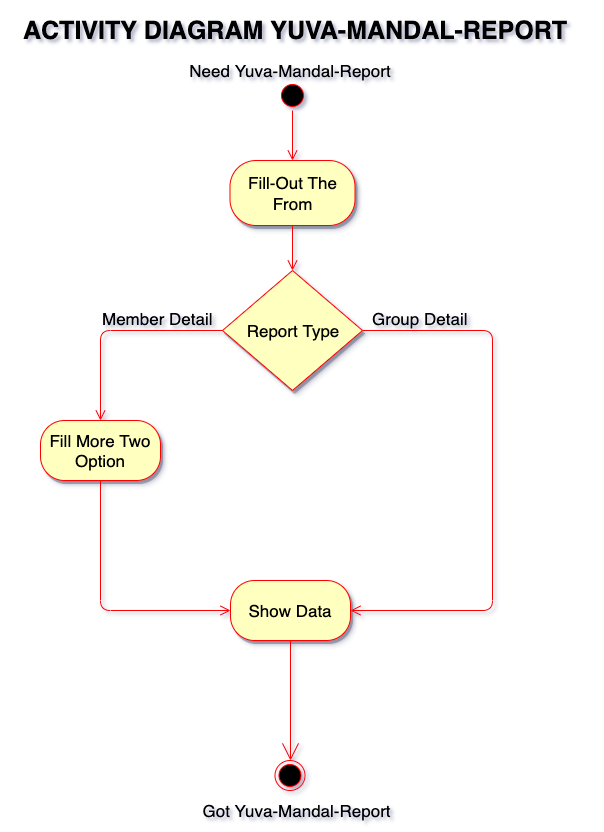

The diagram above was exported from draw.io. Its source (the exported page's mxGraphModel, read from the mxfile embedded in the PNG):
<mxGraphModel dx="1092" dy="846" grid="1" gridSize="10" guides="1" tooltips="1" connect="1" arrows="1" fold="1" page="1" pageScale="1" pageWidth="827" pageHeight="1169" math="0" shadow="0">
  <root>
    <mxCell id="0" />
    <mxCell id="1" parent="0" />
    <mxCell id="bcu5SVx6LBJqne82Ew6s-50" value="ACTIVITY DIAGRAM YUVA-MANDAL-REPORT" style="text;html=1;strokeColor=none;fillColor=none;align=center;verticalAlign=middle;whiteSpace=wrap;rounded=1;fontSize=25;fontStyle=1;shadow=1;" parent="1" vertex="1">
      <mxGeometry x="100" y="40" width="590" height="60" as="geometry" />
    </mxCell>
    <mxCell id="bcu5SVx6LBJqne82Ew6s-1" value="" style="ellipse;html=1;shape=startState;fillColor=#000000;strokeColor=#ff0000;shadow=0;" parent="1" vertex="1">
      <mxGeometry x="377" y="120" width="30" height="30" as="geometry" />
    </mxCell>
    <mxCell id="bcu5SVx6LBJqne82Ew6s-2" value="" style="edgeStyle=orthogonalEdgeStyle;html=1;verticalAlign=bottom;endArrow=open;endSize=8;strokeColor=#ff0000;entryX=0.5;entryY=0;entryDx=0;entryDy=0;exitX=0.5;exitY=1;exitDx=0;exitDy=0;" parent="1" source="bcu5SVx6LBJqne82Ew6s-1" target="bcu5SVx6LBJqne82Ew6s-3" edge="1">
      <mxGeometry relative="1" as="geometry">
        <mxPoint x="92" y="260" as="targetPoint" />
      </mxGeometry>
    </mxCell>
    <mxCell id="bcu5SVx6LBJqne82Ew6s-3" value="&lt;font style=&quot;font-size: 17px&quot;&gt;Fill-Out The From&lt;/font&gt;" style="rounded=1;whiteSpace=wrap;html=1;arcSize=40;fontColor=#000000;fillColor=#ffffc0;strokeColor=#ff0000;fontSize=16;shadow=1;" parent="1" vertex="1">
      <mxGeometry x="329.5" y="200" width="125" height="65" as="geometry" />
    </mxCell>
    <mxCell id="bcu5SVx6LBJqne82Ew6s-4" value="" style="edgeStyle=orthogonalEdgeStyle;html=1;verticalAlign=bottom;endArrow=open;endSize=8;strokeColor=#ff0000;entryX=0.5;entryY=0;entryDx=0;entryDy=0;" parent="1" source="bcu5SVx6LBJqne82Ew6s-3" target="bcu5SVx6LBJqne82Ew6s-34" edge="1">
      <mxGeometry relative="1" as="geometry">
        <mxPoint x="392.5" y="320" as="targetPoint" />
      </mxGeometry>
    </mxCell>
    <mxCell id="bcu5SVx6LBJqne82Ew6s-15" value="&lt;span style=&quot;font-weight: normal&quot;&gt;Group Detail&lt;/span&gt;" style="text;html=1;resizable=0;points=[];autosize=1;align=left;verticalAlign=middle;spacingTop=-4;fontStyle=1;fontSize=17;" parent="1" vertex="1">
      <mxGeometry x="470" y="350" width="110" height="20" as="geometry" />
    </mxCell>
    <mxCell id="bcu5SVx6LBJqne82Ew6s-20" value="&lt;font style=&quot;font-size: 17px&quot;&gt;Show Data&lt;/font&gt;" style="rounded=1;whiteSpace=wrap;html=1;arcSize=40;fontColor=#000000;fillColor=#ffffc0;strokeColor=#ff0000;shadow=1;" parent="1" vertex="1">
      <mxGeometry x="330" y="620" width="120" height="60" as="geometry" />
    </mxCell>
    <mxCell id="bcu5SVx6LBJqne82Ew6s-22" value="&lt;font style=&quot;font-size: 17px ; font-weight: normal&quot;&gt;Fill More Two Option&lt;/font&gt;" style="rounded=1;whiteSpace=wrap;html=1;arcSize=40;fontColor=#000000;fillColor=#ffffc0;strokeColor=#ff0000;fontStyle=1;shadow=1;" parent="1" vertex="1">
      <mxGeometry x="140" y="460" width="120" height="60" as="geometry" />
    </mxCell>
    <mxCell id="bcu5SVx6LBJqne82Ew6s-26" value="&lt;span style=&quot;font-weight: normal&quot;&gt;Member Detail&lt;/span&gt;" style="text;html=1;resizable=0;points=[];autosize=1;align=left;verticalAlign=middle;spacingTop=-4;fontStyle=1;fontSize=17;" parent="1" vertex="1">
      <mxGeometry x="200" y="350" width="130" height="20" as="geometry" />
    </mxCell>
    <mxCell id="bcu5SVx6LBJqne82Ew6s-34" value="&lt;span style=&quot;font-size: 17px&quot;&gt;Report Type&lt;/span&gt;" style="rhombus;whiteSpace=wrap;html=1;fillColor=#ffffc0;strokeColor=#ff0000;fontSize=16;shadow=1;" parent="1" vertex="1">
      <mxGeometry x="322" y="310" width="140" height="120" as="geometry" />
    </mxCell>
    <mxCell id="bcu5SVx6LBJqne82Ew6s-35" value="" style="edgeStyle=orthogonalEdgeStyle;html=1;align=left;verticalAlign=bottom;endArrow=open;endSize=8;strokeColor=#ff0000;fontSize=16;entryX=1;entryY=0.5;entryDx=0;entryDy=0;shadow=0;" parent="1" source="bcu5SVx6LBJqne82Ew6s-34" target="bcu5SVx6LBJqne82Ew6s-20" edge="1">
      <mxGeometry x="-1" relative="1" as="geometry">
        <mxPoint x="532" y="340" as="targetPoint" />
        <Array as="points">
          <mxPoint x="592" y="370" />
          <mxPoint x="592" y="650" />
        </Array>
      </mxGeometry>
    </mxCell>
    <mxCell id="bcu5SVx6LBJqne82Ew6s-36" value="" style="edgeStyle=orthogonalEdgeStyle;html=1;align=left;verticalAlign=top;endArrow=open;endSize=8;strokeColor=#ff0000;fontSize=16;exitX=0;exitY=0.5;exitDx=0;exitDy=0;entryX=0.5;entryY=0;entryDx=0;entryDy=0;" parent="1" source="bcu5SVx6LBJqne82Ew6s-34" target="bcu5SVx6LBJqne82Ew6s-22" edge="1">
      <mxGeometry x="-1" relative="1" as="geometry">
        <mxPoint x="352" y="510" as="targetPoint" />
      </mxGeometry>
    </mxCell>
    <mxCell id="bcu5SVx6LBJqne82Ew6s-39" value="" style="edgeStyle=orthogonalEdgeStyle;html=1;verticalAlign=bottom;endArrow=open;endSize=8;strokeColor=#ff0000;exitX=0.5;exitY=1;exitDx=0;exitDy=0;entryX=0;entryY=0.5;entryDx=0;entryDy=0;" parent="1" source="bcu5SVx6LBJqne82Ew6s-22" target="bcu5SVx6LBJqne82Ew6s-20" edge="1">
      <mxGeometry relative="1" as="geometry">
        <mxPoint x="287" y="664" as="targetPoint" />
        <mxPoint x="199.5" y="602" as="sourcePoint" />
      </mxGeometry>
    </mxCell>
    <mxCell id="bcu5SVx6LBJqne82Ew6s-42" value="" style="edgeStyle=orthogonalEdgeStyle;html=1;verticalAlign=bottom;endArrow=open;endSize=15;strokeColor=#ff0000;fontSize=16;startSize=5;entryX=0.5;entryY=0;entryDx=0;entryDy=0;exitX=0.5;exitY=1;exitDx=0;exitDy=0;" parent="1" source="bcu5SVx6LBJqne82Ew6s-20" edge="1" target="bcu5SVx6LBJqne82Ew6s-44">
      <mxGeometry relative="1" as="geometry">
        <mxPoint x="366.5" y="791" as="targetPoint" />
        <mxPoint x="390" y="700" as="sourcePoint" />
        <Array as="points" />
      </mxGeometry>
    </mxCell>
    <mxCell id="bcu5SVx6LBJqne82Ew6s-44" value="" style="ellipse;html=1;shape=endState;fillColor=#000000;strokeColor=#ff0000;fontSize=16;" parent="1" vertex="1">
      <mxGeometry x="374.5" y="800" width="30" height="30" as="geometry" />
    </mxCell>
    <mxCell id="Sncnvi7Z1NHo2f0drULm-2" value="&lt;font style=&quot;font-size: 17px&quot;&gt;Need Yuva-Mandal-Report&lt;/font&gt;" style="text;html=1;strokeColor=none;fillColor=none;align=center;verticalAlign=middle;whiteSpace=wrap;rounded=0;" vertex="1" parent="1">
      <mxGeometry x="234" y="100" width="311" height="20" as="geometry" />
    </mxCell>
    <mxCell id="Sncnvi7Z1NHo2f0drULm-3" value="&lt;font style=&quot;font-size: 17px&quot;&gt;Got Yuva-Mandal-Report&lt;/font&gt;" style="text;html=1;strokeColor=none;fillColor=none;align=center;verticalAlign=middle;whiteSpace=wrap;rounded=0;" vertex="1" parent="1">
      <mxGeometry x="239.5" y="840" width="311" height="20" as="geometry" />
    </mxCell>
  </root>
</mxGraphModel>